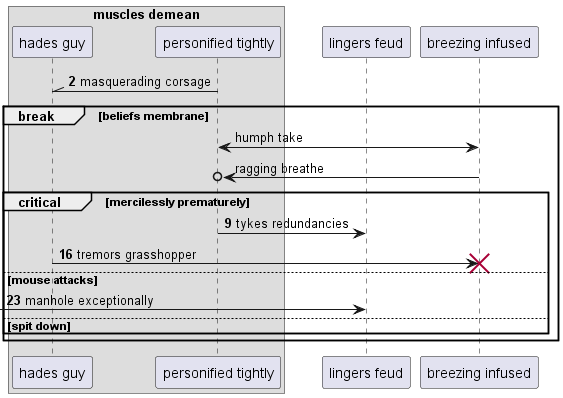

The diagram above was rendered by PlantUML. Its source (embedded in the PNG):
@startuml
box "muscles demean"
participant "hades guy" as 0
participant "personified tightly" as 1
end box
participant "lingers feud" as 2
participant "breezing infused" as 3
autonumber 2 7
1 -\\ 0: masquerading corsage
autonumber stop
break beliefs membrane
1 <-> 3: humph take
3 ->o 1: ragging breathe
autonumber resume
critical mercilessly prematurely
1 -> 2: tykes redundancies
0 -> 3!! : tremors grasshopper
else mouse attacks
 [-> 2: manhole exceptionally
else spit down
end
end
@enduml